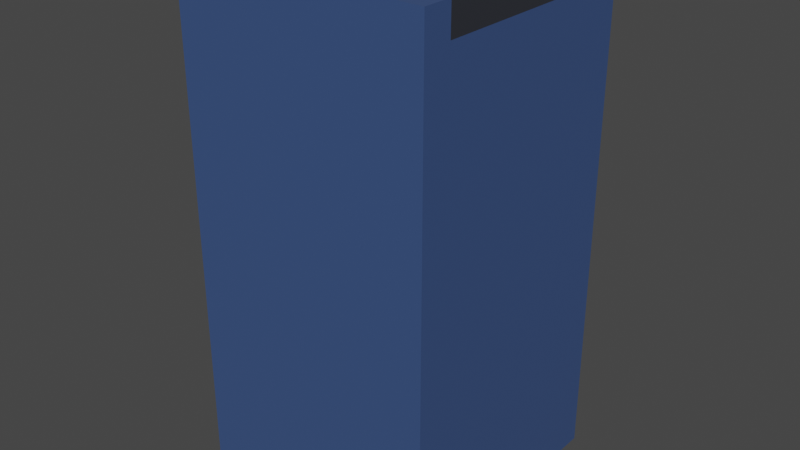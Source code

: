 # Source: wallCorner.blend  (saved by Blender 2.82.7; exported with 4.5.12 LTS)
import bpy
from mathutils import Matrix  # noqa: F401  (used for matrix-valued properties, if any)

bpy.ops.wm.read_factory_settings(use_empty=True)
scene = bpy.context.scene
scene.name = 'Scene'

# ---- materials (node trees are filled in below, after node groups)
mat_wallmaterial_002 = bpy.data.materials.new('WallMaterial.002')
mat_wallmaterial_002.alpha_threshold = 0.0
mat_wallmaterial_002.use_transparent_shadow = False
mat_wallmaterial_002.line_color = (0.0, 0.0, 0.0, 1.0)
mat_topmaterial_002 = bpy.data.materials.new('TopMaterial.002')
mat_topmaterial_002.use_transparent_shadow = False

# ---- material node trees
mat_wallmaterial_002.use_nodes = True; mat_wallmaterial_002.node_tree.nodes.clear()
_N = mat_wallmaterial_002.node_tree.nodes; _L = mat_wallmaterial_002.node_tree.links
n0 = _N.new('ShaderNodeOutputMaterial'); n0.name = 'Material Output'; n0.location = (300, 300)
n1 = _N.new('ShaderNodeBsdfPrincipled'); n1.name = 'Principled BSDF'; n1.location = (10, 300)
n1.distribution = 'GGX'
n1.subsurface_method = 'BURLEY'
n1.inputs[0].default_value = (0.04333, 0.08366, 0.214, 1.0)
n1.inputs[2].default_value = 0.4
n1.inputs[3].default_value = 1.45
n1.inputs[27].default_value = (0.0, 0.0, 0.0, 1.0)
n1.inputs[28].default_value = 1.0
_L.new(n1.outputs[0], n0.inputs[0])
n0.is_active_output = True
mat_topmaterial_002.use_nodes = True; mat_topmaterial_002.node_tree.nodes.clear()
_N = mat_topmaterial_002.node_tree.nodes; _L = mat_topmaterial_002.node_tree.links
n0 = _N.new('ShaderNodeOutputMaterial'); n0.name = 'Material Output'; n0.location = (300, 300)
n1 = _N.new('ShaderNodeBsdfPrincipled'); n1.name = 'Principled BSDF'; n1.location = (10, 300)
n1.distribution = 'GGX'
n1.subsurface_method = 'BURLEY'
n1.inputs[0].default_value = (0.01912, 0.02139, 0.0291, 1.0)
n1.inputs[3].default_value = 1.45
n1.inputs[27].default_value = (0.0, 0.0, 0.0, 1.0)
n1.inputs[28].default_value = 1.0
_L.new(n1.outputs[0], n0.inputs[0])
n0.is_active_output = True

# ---- world
world_world = bpy.data.worlds.new('World'); scene.world = world_world
world_world.use_nodes = True; world_world.node_tree.nodes.clear()
_N = world_world.node_tree.nodes; _L = world_world.node_tree.links
n0 = _N.new('ShaderNodeOutputWorld'); n0.name = 'World Output'; n0.location = (300, 300)
n1 = _N.new('ShaderNodeBackground'); n1.name = 'Background'; n1.location = (10, 300)
n1.inputs[0].default_value = (0.05088, 0.05088, 0.05088, 1.0)
_L.new(n1.outputs[0], n0.inputs[0])
n0.is_active_output = True
world_world.color = (0.05088, 0.05088, 0.05088)
world_world.use_sun_shadow = False
world_world.sun_shadow_jitter_overblur = 0.0

# ---- meshes
me_cube_004 = bpy.data.meshes.new('Cube.004')
me_cube_004.from_pydata([(-0.3772, 0.3909, 1.004), (-0.4931, 0.5069, -0.996), (-0.3772, -0.3772, 1.004), (-0.4931, -0.4931, -0.996), (-0.4931, -0.4931, 1.004), (-0.4931, 0.5069, 1.004), (-0.3772, -0.3772, 0.8841), (-0.3772, 0.3909, 0.8841), (0.5069, 0.5069, -0.996), (0.5069, -0.4931, 1.004), (0.5069, -0.4931, -0.996), (0.5069, 0.5069, 1.004), (0.5069, -0.3772, 1.004), (0.5069, 0.3909, 1.004), (0.5069, -0.3772, 0.8841), (0.5069, 0.3909, 0.8841), (0.5069, 0.5069, 0.8841), (0.5069, -0.4931, 0.8841), (0.5069, -0.3772, -0.996), (0.5069, 0.3909, -0.996), (-0.4931, 0.3909, 1.004), (0.3909, 0.3909, 0.8841), (0.3909, 0.3909, 1.004), (-0.4931, 0.5069, 0.8841), (-0.3772, 0.5069, 0.8841), (0.3909, 0.5069, 0.8841), (-0.3772, 0.5069, 1.004), (0.3909, 0.5069, 1.004), (-0.4931, -0.4931, 0.8841), (-0.4931, 0.5069, 0.8857), (0.3909, 0.5069, -0.996)], [], [(10, 17, 28, 3), (3, 28, 29, 23, 1), (12, 2, 4, 9), (15, 21, 7, 6, 14), (2, 12, 14, 6), (8, 30, 25, 16), (1, 30, 8, 19, 18, 10, 3), (15, 16, 11, 13), (14, 12, 9, 17), (10, 18, 14, 17), (8, 16, 15, 19), (14, 18, 19, 15), (4, 2, 0, 20), (22, 21, 15, 13), (5, 20, 0, 26), (5, 26, 24, 23, 29), (0, 7, 24, 26), (27, 25, 21, 22), (11, 27, 22, 13), (25, 27, 11, 16), (21, 25, 24, 7), (6, 7, 0, 2), (29, 28, 4, 20, 5), (28, 17, 9, 4), (25, 30, 1, 23, 24)])
me_cube_004.polygons.foreach_set('material_index', [0, 0, 0, 1, 0, 0, 0, 0, 0, 0, 0, 0, 0, 0, 0, 0, 0, 0, 0, 0, 1, 0, 0, 0, 0])
_uv = me_cube_004.uv_layers.new(name='UVMap')
_uv.uv.foreach_set('vector', [0.375, 0.875, 0.6098, 0.875, 0.5, 1.0, 0.375, 1.0, 0.375, 0.0, 0.5, 0.0, 0.5017, 0.25, 0.5, 0.25, 0.375, 0.25, 0.75, 0.721, 0.8605, 0.721, 0.875, 0.75, 0.75, 0.75, 0.75, 0.529, 0.8053, 0.529, 0.8605, 0.529, 0.8605, 0.721, 0.75, 0.721, 0.8605, 0.721, 0.75, 0.721, 0.75, 0.721, 0.8605, 0.721, 0.25, 0.5, 0.3125, 0.375, 0.5825, 0.3438, 0.61, 0.375, 0.125, 0.5, 0.1875, 0.5, 0.25, 0.5, 0.25, 0.5989, 0.25, 0.6979, 0.25, 0.75, 0.125, 0.75, 0.75, 0.529, 0.61, 0.375, 0.625, 0.375, 0.75, 0.529, 0.75, 0.721, 0.75, 0.721, 0.625, 0.875, 0.6098, 0.875, 0.375, 0.875, 0.25, 0.6979, 0.75, 0.721, 0.6098, 0.875, 0.25, 0.5, 0.61, 0.375, 0.75, 0.529, 0.25, 0.5989, 0.75, 0.721, 0.25, 0.6979, 0.25, 0.5989, 0.75, 0.529, 0.625, 0.0, 0.8605, 0.721, 0.0, 0.0, 0.625, 0.125, 0.0, 0.0, 0.8053, 0.529, 0.75, 0.529, 0.75, 0.529, 0.625, 0.25, 0.625, 0.125, 0.0, 0.0, 0.0, 0.0, 0.625, 0.25, 0.0, 0.0, 0.555, 0.3125, 0.5, 0.25, 0.5017, 0.25, 0.0, 0.0, 0.0, 0.0, 0.555, 0.3125, 0.0, 0.0, 0.0, 0.0, 0.0, 0.0, 0.8053, 0.529, 0.0, 0.0, 0.625, 0.375, 0.0, 0.0, 0.0, 0.0, 0.75, 0.529, 0.0, 0.0, 0.0, 0.0, 0.625, 0.375, 0.61, 0.375, 0.8053, 0.529, 0.0, 0.0, 0.555, 0.3125, 0.0, 0.0, 0.8605, 0.721, 0.0, 0.0, 0.0, 0.0, 0.8605, 0.721, 0.5017, 0.25, 0.5, 0.0, 0.625, 0.0, 0.625, 0.125, 0.625, 0.25, 0.5, 1.0, 0.6098, 0.875, 0.625, 0.875, 0.625, 1.0, 0.5825, 0.3438, 0.3125, 0.375, 0.375, 0.25, 0.5, 0.25, 0.555, 0.3125])
me_cube_004.materials.append(mat_wallmaterial_002)
me_cube_004.materials.append(mat_topmaterial_002)
me_cube_004.use_remesh_preserve_volume = False
me_cube_004.use_remesh_preserve_attributes = False
me_cube_004.use_mirror_vertex_groups = False
me_cube_004.update()

# ---- objects
ob_wallcorner = bpy.data.objects.new('WallCorner', me_cube_004)

# ---- transforms, parenting, visibility, modifiers, constraints
ob_wallcorner.location = (0.4931, 0.4931, 0.996)
ob_wallcorner.lock_rotations_4d = False
ob_wallcorner.empty_display_type = 'ARROWS'
ob_wallcorner.lineart.crease_threshold = 0.0

# ---- collection membership
scene.collection.objects.link(ob_wallcorner)

# ---- scene / render settings (as saved in the file)
scene.frame_start = 1; scene.frame_end = 250; scene.frame_set(1)
scene.render.engine = 'BLENDER_EEVEE_NEXT'
scene.cycles.use_denoising = False
scene.cycles.samples = 128
scene.cycles.sampling_pattern = 'TABULATED_SOBOL'
scene.cycles.use_adaptive_sampling = False
scene.cycles.use_light_tree = False
scene.view_settings.view_transform = 'Filmic'
bpy.context.view_layer.update()

# ---- added for rendering (the .blend has no active camera and no usable light): camera, sun
cam_auto = bpy.data.cameras.new('AutoCamera')
cam_auto.lens = 50.0
cam_auto.sensor_width = 36.0
cam_auto.clip_end = 1000.0
ob_auto_camera = bpy.data.objects.new('AutoCamera', cam_auto)
scene.collection.objects.link(ob_auto_camera)
ob_auto_camera.location = (2.76633, -2.21959, 2.81306)
ob_auto_camera.rotation_euler = (1.09748, -7.21219e-08, 0.694738)
scene.camera = ob_auto_camera
light_auto_sun = bpy.data.lights.new('AutoSun', 'SUN')
light_auto_sun.energy = 3.0
light_auto_sun.angle = 0.0523599
ob_auto_sun = bpy.data.objects.new('AutoSun', light_auto_sun)
scene.collection.objects.link(ob_auto_sun)
ob_auto_sun.rotation_euler = (0.872665, 0.174533, 0.523599)
bpy.context.view_layer.update()
